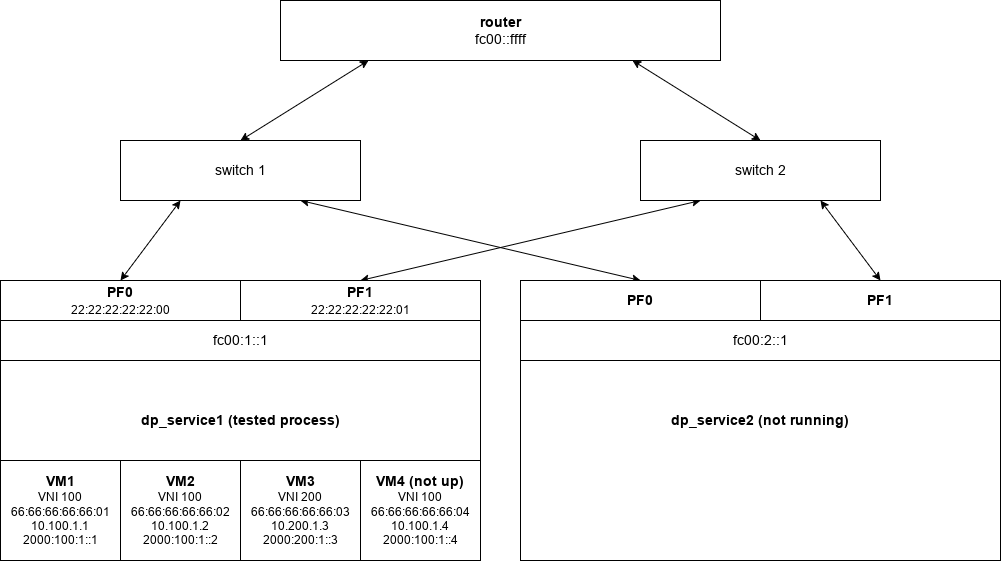

The diagram above was exported from draw.io. Its source (the exported page's mxGraphModel, read from the mxfile embedded in the PNG):
<mxGraphModel dx="1434" dy="878" grid="1" gridSize="10" guides="1" tooltips="1" connect="1" arrows="1" fold="1" page="1" pageScale="1" pageWidth="1080" pageHeight="640" math="0" shadow="0">
  <root>
    <mxCell id="0" />
    <mxCell id="1" parent="0" />
    <mxCell id="UpkGmFUCP07FFkFaNB2Y-9" value="&lt;font style=&quot;font-size: 14px;&quot;&gt;&lt;b&gt;router&lt;/b&gt;&lt;br&gt;fc00::ffff&lt;/font&gt;" style="rounded=0;whiteSpace=wrap;html=1;fontSize=12;points=[[0,0,0,0,0],[0,0.25,0,0,0],[0,0.5,0,0,0],[0,0.75,0,0,0],[0,1,0,0,0],[0.2,1,0,0,0],[0.25,0,0,0,0],[0.4,1,0,0,0],[0.5,0,0,0,0],[0.6,1,0,0,0],[0.75,0,0,0,0],[0.8,1,0,0,0],[1,0,0,0,0],[1,0.25,0,0,0],[1,0.5,0,0,0],[1,0.75,0,0,0],[1,1,0,0,0]];" vertex="1" parent="1">
      <mxGeometry x="320" y="40" width="440" height="60" as="geometry" />
    </mxCell>
    <mxCell id="UpkGmFUCP07FFkFaNB2Y-5" value="&lt;b&gt;dp_service1 (tested process)&lt;/b&gt;" style="rounded=0;whiteSpace=wrap;html=1;fontSize=14;" vertex="1" parent="1">
      <mxGeometry x="40" y="320" width="480" height="280" as="geometry" />
    </mxCell>
    <mxCell id="UpkGmFUCP07FFkFaNB2Y-1" value="&lt;b&gt;&lt;font style=&quot;font-size: 14px;&quot;&gt;VM1&lt;/font&gt;&lt;/b&gt;&lt;br&gt;VNI 100&lt;br&gt;66:66:66:66:66:01&lt;br&gt;10.100.1.1&lt;br&gt;2000:100:1::1" style="rounded=0;whiteSpace=wrap;html=1;" vertex="1" parent="1">
      <mxGeometry x="40" y="500" width="120" height="100" as="geometry" />
    </mxCell>
    <mxCell id="UpkGmFUCP07FFkFaNB2Y-2" value="&lt;b&gt;&lt;font style=&quot;font-size: 14px;&quot;&gt;VM2&lt;/font&gt;&lt;/b&gt;&lt;br&gt;VNI 100&lt;br&gt;66:66:66:66:66:02&lt;br&gt;10.100.1.2&lt;br&gt;2000:100:1::2" style="rounded=0;whiteSpace=wrap;html=1;" vertex="1" parent="1">
      <mxGeometry x="160" y="500" width="120" height="100" as="geometry" />
    </mxCell>
    <mxCell id="UpkGmFUCP07FFkFaNB2Y-3" value="&lt;b&gt;&lt;font style=&quot;font-size: 14px;&quot;&gt;VM3&lt;/font&gt;&lt;/b&gt;&lt;br&gt;VNI 200&lt;br&gt;66:66:66:66:66:03&lt;br&gt;10.200.1.3&lt;br&gt;2000:200:1::3" style="rounded=0;whiteSpace=wrap;html=1;" vertex="1" parent="1">
      <mxGeometry x="280" y="500" width="120" height="100" as="geometry" />
    </mxCell>
    <mxCell id="UpkGmFUCP07FFkFaNB2Y-4" value="&lt;b&gt;&lt;font style=&quot;font-size: 14px;&quot;&gt;VM4 (not up)&lt;/font&gt;&lt;/b&gt;&lt;br&gt;VNI 100&lt;br&gt;66:66:66:66:66:04&lt;br&gt;10.100.1.4&lt;br&gt;2000:100:1::4" style="rounded=0;whiteSpace=wrap;html=1;" vertex="1" parent="1">
      <mxGeometry x="400" y="500" width="120" height="100" as="geometry" />
    </mxCell>
    <mxCell id="UpkGmFUCP07FFkFaNB2Y-31" style="edgeStyle=none;rounded=0;orthogonalLoop=1;jettySize=auto;html=1;exitX=0.5;exitY=0;exitDx=0;exitDy=0;entryX=0.25;entryY=1;entryDx=0;entryDy=0;fontSize=14;startArrow=classic;startFill=1;" edge="1" parent="1" source="UpkGmFUCP07FFkFaNB2Y-7" target="UpkGmFUCP07FFkFaNB2Y-29">
      <mxGeometry relative="1" as="geometry" />
    </mxCell>
    <mxCell id="UpkGmFUCP07FFkFaNB2Y-7" value="&lt;b&gt;PF0&lt;/b&gt;&lt;br&gt;&lt;font style=&quot;font-size: 12px;&quot;&gt;22:22:22:22:22:00&lt;/font&gt;" style="rounded=0;whiteSpace=wrap;html=1;fontSize=14;" vertex="1" parent="1">
      <mxGeometry x="40" y="320" width="240" height="40" as="geometry" />
    </mxCell>
    <mxCell id="UpkGmFUCP07FFkFaNB2Y-35" style="edgeStyle=none;rounded=0;orthogonalLoop=1;jettySize=auto;html=1;exitX=0.5;exitY=0;exitDx=0;exitDy=0;entryX=0.25;entryY=1;entryDx=0;entryDy=0;fontSize=14;startArrow=classic;startFill=1;" edge="1" parent="1" source="UpkGmFUCP07FFkFaNB2Y-8" target="UpkGmFUCP07FFkFaNB2Y-30">
      <mxGeometry relative="1" as="geometry" />
    </mxCell>
    <mxCell id="UpkGmFUCP07FFkFaNB2Y-8" value="&lt;b&gt;PF1&lt;/b&gt;&lt;br&gt;&lt;font style=&quot;font-size: 12px;&quot;&gt;22:22:22:22:22:01&lt;/font&gt;" style="rounded=0;whiteSpace=wrap;html=1;fontSize=14;" vertex="1" parent="1">
      <mxGeometry x="280" y="320" width="240" height="40" as="geometry" />
    </mxCell>
    <mxCell id="UpkGmFUCP07FFkFaNB2Y-10" value="&lt;font style=&quot;font-size: 14px;&quot;&gt;fc00:1::1&lt;/font&gt;" style="rounded=0;whiteSpace=wrap;html=1;fontSize=12;" vertex="1" parent="1">
      <mxGeometry x="40" y="360" width="480" height="40" as="geometry" />
    </mxCell>
    <mxCell id="UpkGmFUCP07FFkFaNB2Y-13" value="&lt;b&gt;dp_service2 (not running)&lt;/b&gt;" style="rounded=0;whiteSpace=wrap;html=1;fontSize=14;" vertex="1" parent="1">
      <mxGeometry x="560" y="320" width="480" height="280" as="geometry" />
    </mxCell>
    <mxCell id="UpkGmFUCP07FFkFaNB2Y-36" style="edgeStyle=none;rounded=0;orthogonalLoop=1;jettySize=auto;html=1;exitX=0.5;exitY=0;exitDx=0;exitDy=0;entryX=0.75;entryY=1;entryDx=0;entryDy=0;fontSize=14;startArrow=classic;startFill=1;" edge="1" parent="1" source="UpkGmFUCP07FFkFaNB2Y-18" target="UpkGmFUCP07FFkFaNB2Y-29">
      <mxGeometry relative="1" as="geometry" />
    </mxCell>
    <mxCell id="UpkGmFUCP07FFkFaNB2Y-18" value="&lt;b&gt;PF0&lt;/b&gt;&lt;br&gt;" style="rounded=0;whiteSpace=wrap;html=1;fontSize=14;" vertex="1" parent="1">
      <mxGeometry x="560" y="320" width="240" height="40" as="geometry" />
    </mxCell>
    <mxCell id="UpkGmFUCP07FFkFaNB2Y-34" style="edgeStyle=none;rounded=0;orthogonalLoop=1;jettySize=auto;html=1;exitX=0.5;exitY=0;exitDx=0;exitDy=0;entryX=0.75;entryY=1;entryDx=0;entryDy=0;fontSize=14;startArrow=classic;startFill=1;" edge="1" parent="1" source="UpkGmFUCP07FFkFaNB2Y-19" target="UpkGmFUCP07FFkFaNB2Y-30">
      <mxGeometry relative="1" as="geometry" />
    </mxCell>
    <mxCell id="UpkGmFUCP07FFkFaNB2Y-19" value="&lt;b&gt;PF1&lt;/b&gt;" style="rounded=0;whiteSpace=wrap;html=1;fontSize=14;" vertex="1" parent="1">
      <mxGeometry x="800" y="320" width="240" height="40" as="geometry" />
    </mxCell>
    <mxCell id="UpkGmFUCP07FFkFaNB2Y-20" value="&lt;font style=&quot;font-size: 14px;&quot;&gt;fc00:2::1&lt;/font&gt;" style="rounded=0;whiteSpace=wrap;html=1;fontSize=12;" vertex="1" parent="1">
      <mxGeometry x="560" y="360" width="480" height="40" as="geometry" />
    </mxCell>
    <mxCell id="UpkGmFUCP07FFkFaNB2Y-37" style="edgeStyle=none;rounded=0;orthogonalLoop=1;jettySize=auto;html=1;exitX=0.5;exitY=0;exitDx=0;exitDy=0;entryX=0.2;entryY=1;entryDx=0;entryDy=0;entryPerimeter=0;fontSize=14;startArrow=classic;startFill=1;" edge="1" parent="1" source="UpkGmFUCP07FFkFaNB2Y-29" target="UpkGmFUCP07FFkFaNB2Y-9">
      <mxGeometry relative="1" as="geometry" />
    </mxCell>
    <mxCell id="UpkGmFUCP07FFkFaNB2Y-29" value="switch 1" style="rounded=0;whiteSpace=wrap;html=1;fontSize=14;" vertex="1" parent="1">
      <mxGeometry x="160" y="180" width="240" height="60" as="geometry" />
    </mxCell>
    <mxCell id="UpkGmFUCP07FFkFaNB2Y-38" style="edgeStyle=none;rounded=0;orthogonalLoop=1;jettySize=auto;html=1;exitX=0.5;exitY=0;exitDx=0;exitDy=0;entryX=0.8;entryY=1;entryDx=0;entryDy=0;entryPerimeter=0;fontSize=14;startArrow=classic;startFill=1;" edge="1" parent="1" source="UpkGmFUCP07FFkFaNB2Y-30" target="UpkGmFUCP07FFkFaNB2Y-9">
      <mxGeometry relative="1" as="geometry" />
    </mxCell>
    <mxCell id="UpkGmFUCP07FFkFaNB2Y-30" value="switch 2" style="rounded=0;whiteSpace=wrap;html=1;fontSize=14;" vertex="1" parent="1">
      <mxGeometry x="680" y="180" width="240" height="60" as="geometry" />
    </mxCell>
  </root>
</mxGraphModel>